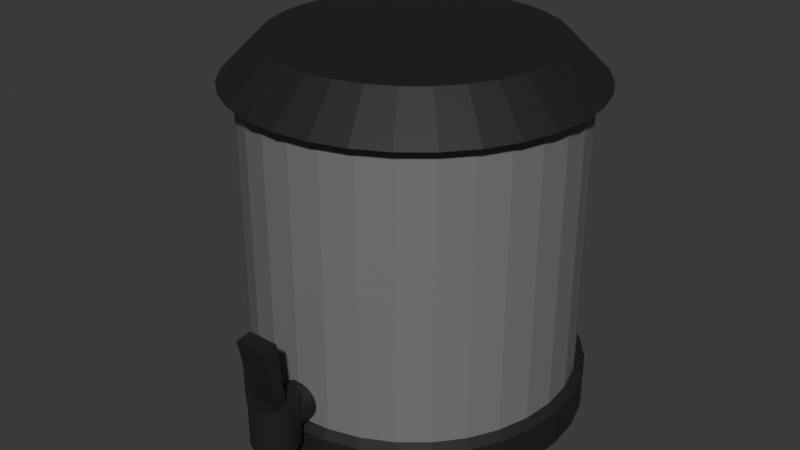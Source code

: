 # Source: TeaCanister.blend  (saved by Blender 4.4.32; exported with 4.5.12 LTS)
import bpy
from mathutils import Matrix  # noqa: F401  (used for matrix-valued properties, if any)

bpy.ops.wm.read_factory_settings(use_empty=True)
scene = bpy.context.scene
scene.name = 'Scene'

# ---- collections
col_collection_3 = bpy.data.collections.new('Collection 3'); scene.collection.children.link(col_collection_3)
col_collection_2 = bpy.data.collections.new('Collection 2'); scene.collection.children.link(col_collection_2)

# ---- materials (node trees are filled in below, after node groups)
mat_black_017 = bpy.data.materials.new('Black.017')
mat_black_014 = bpy.data.materials.new('Black.014')
mat_black_016 = bpy.data.materials.new('Black.016')
mat_black_015 = bpy.data.materials.new('Black.015')
mat_black_013 = bpy.data.materials.new('Black.013')
mat_black_012 = bpy.data.materials.new('Black.012')
mat_black_010 = bpy.data.materials.new('Black.010')
mat_material_001 = bpy.data.materials.new('Material.001')
mat_material = bpy.data.materials.new('Material')
mat_black_019 = bpy.data.materials.new('Black.019')
mat_black_020 = bpy.data.materials.new('Black.020')
mat_black_021 = bpy.data.materials.new('Black.021')
mat_material_003 = bpy.data.materials.new('Material.003')

# ---- material node trees
mat_material_001.use_nodes = True; mat_material_001.node_tree.nodes.clear()
_N = mat_material_001.node_tree.nodes; _L = mat_material_001.node_tree.links
n0 = _N.new('ShaderNodeBsdfPrincipled'); n0.name = 'Principled BSDF'; n0.location = (10, 300)
n0.inputs[2].default_value = 0.555
n1 = _N.new('ShaderNodeOutputMaterial'); n1.name = 'Material Output'; n1.location = (300, 300)
n2 = _N.new('ShaderNodeRGB'); n2.name = 'RGB'; n2.location = (-280, 275)
n2.outputs[0].default_value = (0.01521, 0.01521, 0.01521, 1.0)
_L.new(n0.outputs[0], n1.inputs[0])
_L.new(n2.outputs[0], n0.inputs[0])
n1.is_active_output = True
mat_material.use_nodes = True; mat_material.node_tree.nodes.clear()
_N = mat_material.node_tree.nodes; _L = mat_material.node_tree.links
n0 = _N.new('ShaderNodeBsdfPrincipled'); n0.name = 'Principled BSDF'; n0.location = (10, 300)
n1 = _N.new('ShaderNodeOutputMaterial'); n1.name = 'Material Output'; n1.location = (300, 300)
n2 = _N.new('ShaderNodeRGB'); n2.name = 'RGB'; n2.location = (-280, 275)
n2.outputs[0].default_value = (0.1822, 0.1822, 0.1822, 1.0)
_L.new(n0.outputs[0], n1.inputs[0])
_L.new(n2.outputs[0], n0.inputs[0])
n1.is_active_output = True
mat_material_003.use_nodes = True; mat_material_003.node_tree.nodes.clear()
_N = mat_material_003.node_tree.nodes; _L = mat_material_003.node_tree.links
n0 = _N.new('ShaderNodeBsdfPrincipled'); n0.name = 'Principled BSDF'; n0.location = (10, 300)
n0.inputs[2].default_value = 0.555
n1 = _N.new('ShaderNodeOutputMaterial'); n1.name = 'Material Output'; n1.location = (300, 300)
n2 = _N.new('ShaderNodeRGB'); n2.name = 'RGB'; n2.location = (-280, 275)
n2.outputs[0].default_value = (0.01521, 0.01521, 0.01521, 1.0)
_L.new(n0.outputs[0], n1.inputs[0])
_L.new(n2.outputs[0], n0.inputs[0])
n1.is_active_output = True

# ---- world
world_world = bpy.data.worlds.new('World'); scene.world = world_world
world_world.use_nodes = True; world_world.node_tree.nodes.clear()
_N = world_world.node_tree.nodes; _L = world_world.node_tree.links
n0 = _N.new('ShaderNodeOutputWorld'); n0.name = 'World Output'; n0.location = (300, 300)
n1 = _N.new('ShaderNodeBackground'); n1.name = 'Background'; n1.location = (10, 300)
n1.inputs[0].default_value = (0.05088, 0.05088, 0.05088, 1.0)
_L.new(n1.outputs[0], n0.inputs[0])
n0.is_active_output = True
world_world.color = (0.05088, 0.05088, 0.05088)
world_world.sun_shadow_jitter_overblur = 0.0

# ---- meshes
me_cylinder_014 = bpy.data.meshes.new('Cylinder.014')
me_cylinder_014.from_pydata([(0.0, 1.0, -1.0), (0.0, 1.0, 1.0), (0.1951, 0.9808, -1.0), (0.1951, 0.9808, 1.0), (0.3827, 0.9239, -1.0), (0.3827, 0.9239, 1.0), (0.5556, 0.8315, -1.0), (0.5556, 0.8315, 1.0), (0.7071, 0.7071, -1.0), (0.7071, 0.7071, 1.0), (0.8315, 0.5556, -1.0), (0.8315, 0.5556, 1.0), (0.9239, 0.3827, -1.0), (0.9239, 0.3827, 1.0), (0.9808, 0.1951, -1.0), (0.9808, 0.1951, 1.0), (1.0, 0.0, -1.0), (1.0, 0.0, 1.0), (0.9808, -0.1951, -1.0), (0.9808, -0.1951, 1.0), (0.9239, -0.3827, -1.0), (0.9239, -0.3827, 1.0), (0.8315, -0.5556, -1.0), (0.8315, -0.5556, 1.0), (0.7071, -0.7071, -1.0), (0.7071, -0.7071, 1.0), (0.5556, -0.8315, -1.0), (0.5556, -0.8315, 1.0), (0.3827, -0.9239, -1.0), (0.3827, -0.9239, 1.0), (0.1951, -0.9808, -1.0), (0.1951, -0.9808, 1.0), (0.0, -1.0, -1.0), (0.0, -1.0, 1.0), (-0.1951, -0.9808, -1.0), (-0.1951, -0.9808, 1.0), (-0.3827, -0.9239, -1.0), (-0.3827, -0.9239, 1.0), (-0.5556, -0.8315, -1.0), (-0.5556, -0.8315, 1.0), (-0.7071, -0.7071, -1.0), (-0.7071, -0.7071, 1.0), (-0.8315, -0.5556, -1.0), (-0.8315, -0.5556, 1.0), (-0.9239, -0.3827, -1.0), (-0.9239, -0.3827, 1.0), (-0.9808, -0.1951, -1.0), (-0.9808, -0.1951, 1.0), (-1.0, 0.0, -1.0), (-1.0, 0.0, 1.0), (-0.9808, 0.1951, -1.0), (-0.9808, 0.1951, 1.0), (-0.9239, 0.3827, -1.0), (-0.9239, 0.3827, 1.0), (-0.8315, 0.5556, -1.0), (-0.8315, 0.5556, 1.0), (-0.7071, 0.7071, -1.0), (-0.7071, 0.7071, 1.0), (-0.5556, 0.8315, -1.0), (-0.5556, 0.8315, 1.0), (-0.3827, 0.9239, -1.0), (-0.3827, 0.9239, 1.0), (-0.1951, 0.9808, -1.0), (-0.1951, 0.9808, 1.0), (-5.039e-07, 0.7358, -1.03), (0.1435, 0.7217, -1.03), (0.2816, 0.6798, -1.03), (0.4088, 0.6118, -1.03), (0.5203, 0.5203, -1.03), (0.6118, 0.4088, -1.03), (0.6798, 0.2816, -1.03), (0.7217, 0.1435, -1.03), (0.7358, -7.559e-07, -1.03), (0.7217, -0.1435, -1.03), (0.6798, -0.2816, -1.03), (0.6118, -0.4088, -1.03), (0.5203, -0.5203, -1.03), (0.4088, -0.6118, -1.03), (0.2816, -0.6798, -1.03), (0.1435, -0.7217, -1.03), (-5.039e-07, -0.7358, -1.03), (-0.1435, -0.7217, -1.03), (-0.2816, -0.6798, -1.03), (-0.4088, -0.6118, -1.03), (-0.5203, -0.5203, -1.03), (-0.6118, -0.4088, -1.03), (-0.6798, -0.2816, -1.03), (-0.7217, -0.1435, -1.03), (-0.7358, -7.559e-07, -1.03), (-0.7217, 0.1435, -1.03), (-0.6798, 0.2816, -1.03), (-0.6118, 0.4088, -1.03), (-0.5203, 0.5203, -1.03), (-0.4088, 0.6118, -1.03), (-0.2816, 0.6798, -1.03), (-0.1435, 0.7217, -1.03), (-5.071e-07, 0.7358, -1.955), (0.1435, 0.7217, -1.955), (0.2816, 0.6798, -1.955), (0.4088, 0.6118, -1.955), (0.5203, 0.5203, -1.955), (0.6118, 0.4088, -1.955), (0.6798, 0.2816, -1.955), (0.7217, 0.1435, -1.955), (0.7358, -7.559e-07, -1.955), (0.7217, -0.1435, -1.955), (0.6798, -0.2816, -1.955), (0.6118, -0.4088, -1.955), (0.5203, -0.5203, -1.955), (0.4088, -0.6118, -1.955), (0.2816, -0.6798, -1.955), (0.1435, -0.7217, -1.955), (-5.071e-07, -0.7358, -1.955), (-0.1435, -0.7217, -1.955), (-0.2816, -0.6798, -1.955), (-0.4088, -0.6118, -1.955), (-0.5203, -0.5203, -1.955), (-0.6118, -0.4088, -1.955), (-0.6798, -0.2816, -1.955), (-0.7217, -0.1435, -1.955), (-0.7358, -7.559e-07, -1.955), (-0.7217, 0.1435, -1.955), (-0.6798, 0.2816, -1.955), (-0.6118, 0.4088, -1.955), (-0.5203, 0.5203, -1.955), (-0.4088, 0.6118, -1.955), (-0.2816, 0.6798, -1.955), (-0.1435, 0.7217, -1.955)], [], [(0, 1, 3, 2), (2, 3, 5, 4), (4, 5, 7, 6), (6, 7, 9, 8), (8, 9, 11, 10), (10, 11, 13, 12), (12, 13, 15, 14), (14, 15, 17, 16), (16, 17, 19, 18), (18, 19, 21, 20), (20, 21, 23, 22), (22, 23, 25, 24), (24, 25, 27, 26), (26, 27, 29, 28), (28, 29, 31, 30), (30, 31, 33, 32), (32, 33, 35, 34), (34, 35, 37, 36), (36, 37, 39, 38), (38, 39, 41, 40), (40, 41, 43, 42), (42, 43, 45, 44), (44, 45, 47, 46), (46, 47, 49, 48), (48, 49, 51, 50), (50, 51, 53, 52), (52, 53, 55, 54), (54, 55, 57, 56), (56, 57, 59, 58), (58, 59, 61, 60), (3, 1, 63, 61, 59, 57, 55, 53, 51, 49, 47, 45, 43, 41, 39, 37, 35, 33, 31, 29, 27, 25, 23, 21, 19, 17, 15, 13, 11, 9, 7, 5), (60, 61, 63, 62), (62, 63, 1, 0), (48, 50, 89, 88), (71, 72, 104, 103), (4, 6, 67, 66), (22, 24, 76, 75), (40, 42, 85, 84), (58, 60, 94, 93), (14, 16, 72, 71), (32, 34, 81, 80), (50, 52, 90, 89), (6, 8, 68, 67), (24, 26, 77, 76), (42, 44, 86, 85), (60, 62, 95, 94), (16, 18, 73, 72), (34, 36, 82, 81), (52, 54, 91, 90), (8, 10, 69, 68), (26, 28, 78, 77), (44, 46, 87, 86), (0, 2, 65, 64), (62, 0, 64, 95), (18, 20, 74, 73), (36, 38, 83, 82), (54, 56, 92, 91), (10, 12, 70, 69), (28, 30, 79, 78), (46, 48, 88, 87), (2, 4, 66, 65), (20, 22, 75, 74), (38, 40, 84, 83), (56, 58, 93, 92), (12, 14, 71, 70), (30, 32, 80, 79), (96, 97, 98, 99, 100, 101, 102, 103, 104, 105, 106, 107, 108, 109, 110, 111, 112, 113, 114, 115, 116, 117, 118, 119, 120, 121, 122, 123, 124, 125, 126, 127), (85, 86, 118, 117), (72, 73, 105, 104), (86, 87, 119, 118), (73, 74, 106, 105), (87, 88, 120, 119), (74, 75, 107, 106), (88, 89, 121, 120), (75, 76, 108, 107), (89, 90, 122, 121), (76, 77, 109, 108), (90, 91, 123, 122), (77, 78, 110, 109), (64, 65, 97, 96), (91, 92, 124, 123), (78, 79, 111, 110), (65, 66, 98, 97), (92, 93, 125, 124), (79, 80, 112, 111), (66, 67, 99, 98), (93, 94, 126, 125), (80, 81, 113, 112), (67, 68, 100, 99), (94, 95, 127, 126), (81, 82, 114, 113), (68, 69, 101, 100), (95, 64, 96, 127), (82, 83, 115, 114), (69, 70, 102, 101), (83, 84, 116, 115), (70, 71, 103, 102), (84, 85, 117, 116)])
_uv = me_cylinder_014.uv_layers.new(name='UVMap')
_uv.uv.foreach_set('vector', [0.0001662, 0.0001662, 0.5, 0.0001662, 0.5, 0.03141, 0.0001662, 0.03141, 0.0001662, 0.03141, 0.5, 0.03141, 0.5, 0.06265, 0.0001662, 0.06265, 0.0001662, 0.06265, 0.5, 0.06265, 0.5, 0.09388, 0.0001662, 0.09389, 0.0001662, 0.09389, 0.5, 0.09388, 0.5, 0.1251, 0.0001662, 0.1251, 0.0001662, 0.1251, 0.5, 0.1251, 0.5, 0.1564, 0.0001662, 0.1564, 0.0001662, 0.1564, 0.5, 0.1564, 0.5, 0.1876, 0.0001662, 0.1876, 0.0001662, 0.1876, 0.5, 0.1876, 0.5, 0.2188, 0.0001662, 0.2188, 0.0001662, 0.2188, 0.5, 0.2188, 0.5, 0.2501, 0.0001662, 0.2501, 0.0001662, 0.2501, 0.5, 0.2501, 0.5, 0.2813, 0.0001662, 0.2813, 0.0001662, 0.2813, 0.5, 0.2813, 0.5, 0.3126, 0.0001662, 0.3126, 0.0001662, 0.3126, 0.5, 0.3126, 0.5, 0.3438, 0.0001662, 0.3438, 0.0001662, 0.3438, 0.5, 0.3438, 0.5, 0.375, 0.0001662, 0.375, 0.0001662, 0.375, 0.5, 0.375, 0.5, 0.4063, 0.0001662, 0.4063, 0.0001662, 0.4063, 0.5, 0.4063, 0.5, 0.4375, 0.0001662, 0.4375, 0.0001662, 0.4375, 0.5, 0.4375, 0.5, 0.4688, 0.0001662, 0.4688, 0.0001662, 0.4688, 0.5, 0.4688, 0.5, 0.5, 0.0001662, 0.5, 0.0001662, 0.5, 0.5, 0.5, 0.5, 0.5312, 0.0001662, 0.5312, 0.0001662, 0.5312, 0.5, 0.5312, 0.5, 0.5625, 0.0001662, 0.5625, 0.0001662, 0.5625, 0.5, 0.5625, 0.5, 0.5937, 0.0001662, 0.5937, 0.0001662, 0.5937, 0.5, 0.5937, 0.5, 0.625, 0.0001663, 0.625, 0.0001663, 0.625, 0.5, 0.625, 0.5, 0.6562, 0.0001663, 0.6562, 0.0001663, 0.6562, 0.5, 0.6562, 0.5, 0.6874, 0.0001663, 0.6874, 0.0001663, 0.6874, 0.5, 0.6874, 0.5, 0.7187, 0.0001663, 0.7187, 0.0001663, 0.7187, 0.5, 0.7187, 0.5, 0.7499, 0.0001663, 0.7499, 0.0001663, 0.7499, 0.5, 0.7499, 0.5, 0.7812, 0.0001663, 0.7812, 0.0001663, 0.7812, 0.5, 0.7812, 0.5, 0.8124, 0.0001663, 0.8124, 0.0001663, 0.8124, 0.5, 0.8124, 0.5, 0.8436, 0.0001663, 0.8436, 0.0001663, 0.8436, 0.5, 0.8436, 0.5, 0.8749, 0.0001663, 0.8749, 0.0001663, 0.8749, 0.5, 0.8749, 0.5, 0.9061, 0.0001663, 0.9061, 0.0001663, 0.9061, 0.5, 0.9061, 0.5, 0.9374, 0.0001663, 0.9374, 0.7626, 0.4777, 0.7156, 0.4777, 0.6695, 0.4685, 0.626, 0.4505, 0.5869, 0.4244, 0.5536, 0.3911, 0.5275, 0.352, 0.5095, 0.3086, 0.5003, 0.2624, 0.5003, 0.2154, 0.5095, 0.1693, 0.5275, 0.1258, 0.5536, 0.08673, 0.5869, 0.05347, 0.626, 0.02734, 0.6695, 0.009342, 0.7156, 0.0001662, 0.7626, 0.0001662, 0.8087, 0.009342, 0.8522, 0.02734, 0.8913, 0.05347, 0.9246, 0.08673, 0.9507, 0.1258, 0.9687, 0.1693, 0.9779, 0.2154, 0.9779, 0.2624, 0.9687, 0.3086, 0.9507, 0.352, 0.9246, 0.3911, 0.8913, 0.4244, 0.8522, 0.4505, 0.8087, 0.4685, 0.0001663, 0.9374, 0.5, 0.9374, 0.5, 0.9686, 0.0001663, 0.9686, 0.0001663, 0.9686, 0.5, 0.9686, 0.5, 0.9998, 0.0001663, 0.9998, 0.0001663, 0.7499, 0.0001663, 0.7812, 0.0001663, 0.7812, 0.0001663, 0.7499, 0.0001662, 0.2188, 0.0001662, 0.2501, 0.0001662, 0.2501, 0.0001662, 0.2188, 0.0001662, 0.06265, 0.0001662, 0.09389, 0.0001662, 0.09389, 0.0001662, 0.06265, 0.0001662, 0.3438, 0.0001662, 0.375, 0.0001662, 0.375, 0.0001662, 0.3438, 0.0001663, 0.625, 0.0001663, 0.6562, 0.0001663, 0.6562, 0.0001663, 0.625, 0.0001663, 0.9061, 0.0001663, 0.9374, 0.0001663, 0.9374, 0.0001663, 0.9061, 0.0001662, 0.2188, 0.0001662, 0.2501, 0.0001662, 0.2501, 0.0001662, 0.2188, 0.0001662, 0.5, 0.0001662, 0.5312, 0.0001662, 0.5312, 0.0001662, 0.5, 0.0001663, 0.7812, 0.0001663, 0.8124, 0.0001663, 0.8124, 0.0001663, 0.7812, 0.0001662, 0.09389, 0.0001662, 0.1251, 0.0001662, 0.1251, 0.0001662, 0.09389, 0.0001662, 0.375, 0.0001662, 0.4063, 0.0001662, 0.4063, 0.0001662, 0.375, 0.0001663, 0.6562, 0.0001663, 0.6874, 0.0001663, 0.6874, 0.0001663, 0.6562, 0.0001663, 0.9374, 0.0001663, 0.9686, 0.0001663, 0.9686, 0.0001663, 0.9374, 0.0001662, 0.2501, 0.0001662, 0.2813, 0.0001662, 0.2813, 0.0001662, 0.2501, 0.0001662, 0.5312, 0.0001662, 0.5625, 0.0001662, 0.5625, 0.0001662, 0.5312, 0.0001663, 0.8124, 0.0001663, 0.8436, 0.0001663, 0.8436, 0.0001663, 0.8124, 0.0001662, 0.1251, 0.0001662, 0.1564, 0.0001662, 0.1564, 0.0001662, 0.1251, 0.0001662, 0.4063, 0.0001662, 0.4375, 0.0001662, 0.4375, 0.0001662, 0.4063, 0.0001663, 0.6874, 0.0001663, 0.7187, 0.0001663, 0.7187, 0.0001663, 0.6874, 0.0001662, 0.0001662, 0.0001662, 0.03141, 0.0001662, 0.03141, 0.0001662, 0.0001662, 0.0001663, 0.9686, 0.0001663, 0.9998, 0.0001663, 0.9998, 0.0001663, 0.9686, 0.0001662, 0.2813, 0.0001662, 0.3126, 0.0001662, 0.3126, 0.0001662, 0.2813, 0.0001662, 0.5625, 0.0001662, 0.5937, 0.0001662, 0.5937, 0.0001662, 0.5625, 0.0001663, 0.8436, 0.0001663, 0.8749, 0.0001663, 0.8749, 0.0001663, 0.8436, 0.0001662, 0.1564, 0.0001662, 0.1876, 0.0001662, 0.1876, 0.0001662, 0.1564, 0.0001662, 0.4375, 0.0001662, 0.4688, 0.0001662, 0.4688, 0.0001662, 0.4375, 0.0001663, 0.7187, 0.0001663, 0.7499, 0.0001663, 0.7499, 0.0001663, 0.7187, 0.0001662, 0.03141, 0.0001662, 0.06265, 0.0001662, 0.06265, 0.0001662, 0.03141, 0.0001662, 0.3126, 0.0001662, 0.3438, 0.0001662, 0.3438, 0.0001662, 0.3126, 0.0001662, 0.5937, 0.0001663, 0.625, 0.0001663, 0.625, 0.0001662, 0.5937, 0.0001663, 0.8749, 0.0001663, 0.9061, 0.0001663, 0.9061, 0.0001663, 0.8749, 0.0001662, 0.1876, 0.0001662, 0.2188, 0.0001662, 0.2188, 0.0001662, 0.1876, 0.0001662, 0.4688, 0.0001662, 0.5, 0.0001662, 0.5, 0.0001662, 0.4688, 0.626, 0.9284, 0.6695, 0.9464, 0.7156, 0.9556, 0.7626, 0.9556, 0.8087, 0.9464, 0.8522, 0.9284, 0.8913, 0.9023, 0.9246, 0.869, 0.9507, 0.8299, 0.9687, 0.7864, 0.9779, 0.7403, 0.9779, 0.6933, 0.9687, 0.6471, 0.9507, 0.6037, 0.9246, 0.5646, 0.8913, 0.5313, 0.8522, 0.5052, 0.8087, 0.4872, 0.7626, 0.478, 0.7156, 0.478, 0.6695, 0.4872, 0.626, 0.5052, 0.5869, 0.5313, 0.5536, 0.5646, 0.5275, 0.6037, 0.5095, 0.6471, 0.5003, 0.6933, 0.5003, 0.7403, 0.5095, 0.7864, 0.5275, 0.8299, 0.5536, 0.869, 0.5869, 0.9023, 0.0001663, 0.6562, 0.0001663, 0.6874, 0.0001663, 0.6874, 0.0001663, 0.6562, 0.0001662, 0.2501, 0.0001662, 0.2813, 0.0001662, 0.2813, 0.0001662, 0.2501, 0.0001663, 0.6874, 0.0001663, 0.7187, 0.0001663, 0.7187, 0.0001663, 0.6874, 0.0001662, 0.2813, 0.0001662, 0.3126, 0.0001662, 0.3126, 0.0001662, 0.2813, 0.0001663, 0.7187, 0.0001663, 0.7499, 0.0001663, 0.7499, 0.0001663, 0.7187, 0.0001662, 0.3126, 0.0001662, 0.3438, 0.0001662, 0.3438, 0.0001662, 0.3126, 0.0001663, 0.7499, 0.0001663, 0.7812, 0.0001663, 0.7812, 0.0001663, 0.7499, 0.0001662, 0.3438, 0.0001662, 0.375, 0.0001662, 0.375, 0.0001662, 0.3438, 0.0001663, 0.7812, 0.0001663, 0.8124, 0.0001663, 0.8124, 0.0001663, 0.7812, 0.0001662, 0.375, 0.0001662, 0.4063, 0.0001662, 0.4063, 0.0001662, 0.375, 0.0001663, 0.8124, 0.0001663, 0.8436, 0.0001663, 0.8436, 0.0001663, 0.8124, 0.0001662, 0.4063, 0.0001662, 0.4375, 0.0001662, 0.4375, 0.0001662, 0.4063, 0.0001662, 0.0001662, 0.0001662, 0.03141, 0.0001662, 0.03141, 0.0001662, 0.0001662, 0.0001663, 0.8436, 0.0001663, 0.8749, 0.0001663, 0.8749, 0.0001663, 0.8436, 0.0001662, 0.4375, 0.0001662, 0.4688, 0.0001662, 0.4688, 0.0001662, 0.4375, 0.0001662, 0.03141, 0.0001662, 0.06265, 0.0001662, 0.06265, 0.0001662, 0.03141, 0.0001663, 0.8749, 0.0001663, 0.9061, 0.0001663, 0.9061, 0.0001663, 0.8749, 0.0001662, 0.4688, 0.0001662, 0.5, 0.0001662, 0.5, 0.0001662, 0.4688, 0.0001662, 0.06265, 0.0001662, 0.09389, 0.0001662, 0.09389, 0.0001662, 0.06265, 0.0001663, 0.9061, 0.0001663, 0.9374, 0.0001663, 0.9374, 0.0001663, 0.9061, 0.0001662, 0.5, 0.0001662, 0.5312, 0.0001662, 0.5312, 0.0001662, 0.5, 0.0001662, 0.09389, 0.0001662, 0.1251, 0.0001662, 0.1251, 0.0001662, 0.09389, 0.0001663, 0.9374, 0.0001663, 0.9686, 0.0001663, 0.9686, 0.0001663, 0.9374, 0.0001662, 0.5312, 0.0001662, 0.5625, 0.0001662, 0.5625, 0.0001662, 0.5312, 0.0001662, 0.1251, 0.0001662, 0.1564, 0.0001662, 0.1564, 0.0001662, 0.1251, 0.0001663, 0.9686, 0.0001663, 0.9998, 0.0001663, 0.9998, 0.0001663, 0.9686, 0.0001662, 0.5625, 0.0001662, 0.5937, 0.0001662, 0.5937, 0.0001662, 0.5625, 0.0001662, 0.1564, 0.0001662, 0.1876, 0.0001662, 0.1876, 0.0001662, 0.1564, 0.0001662, 0.5937, 0.0001663, 0.625, 0.0001663, 0.625, 0.0001662, 0.5937, 0.0001662, 0.1876, 0.0001662, 0.2188, 0.0001662, 0.2188, 0.0001662, 0.1876, 0.0001663, 0.625, 0.0001663, 0.6562, 0.0001663, 0.6562, 0.0001663, 0.625])
me_cylinder_014.materials.append(mat_material_001)
me_cylinder_014.update()
me_cylinder_013 = bpy.data.meshes.new('Cylinder.013')
me_cylinder_013.from_pydata([(0.0, 1.0, -0.7588), (0.0, 1.0, 0.9598), (0.1951, 0.9808, -0.7588), (0.1951, 0.9808, 0.9598), (0.3827, 0.9239, -0.7588), (0.3827, 0.9239, 0.9598), (0.5556, 0.8315, -0.7588), (0.5556, 0.8315, 0.9598), (0.7071, 0.7071, -0.7588), (0.7071, 0.7071, 0.9598), (0.8315, 0.5556, -0.7588), (0.8315, 0.5556, 0.9598), (0.9239, 0.3827, -0.7588), (0.9239, 0.3827, 0.9598), (0.9808, 0.1951, -0.7588), (0.9808, 0.1951, 0.9598), (1.0, 0.0, -0.7588), (1.0, 0.0, 0.9598), (0.9808, -0.1951, -0.7588), (0.9808, -0.1951, 0.9598), (0.9239, -0.3827, -0.7588), (0.9239, -0.3827, 0.9598), (0.8315, -0.5556, -0.7588), (0.8315, -0.5556, 0.9598), (0.7071, -0.7071, -0.7588), (0.7071, -0.7071, 0.9598), (0.5556, -0.8315, -0.7588), (0.5556, -0.8315, 0.9598), (0.3827, -0.9239, -0.7588), (0.3827, -0.9239, 0.9598), (0.1951, -0.9808, -0.7588), (0.1951, -0.9808, 0.9598), (0.0, -1.0, -0.7588), (0.0, -1.0, 0.9598), (-0.1951, -0.9808, -0.7588), (-0.1951, -0.9808, 0.9598), (-0.3827, -0.9239, -0.7588), (-0.3827, -0.9239, 0.9598), (-0.5556, -0.8315, -0.7588), (-0.5556, -0.8315, 0.9598), (-0.7071, -0.7071, -0.7588), (-0.7071, -0.7071, 0.9598), (-0.8315, -0.5556, -0.7588), (-0.8315, -0.5556, 0.9598), (-0.9239, -0.3827, -0.7588), (-0.9239, -0.3827, 0.9598), (-0.9808, -0.1951, -0.7588), (-0.9808, -0.1951, 0.9598), (-1.0, 0.0, -0.7588), (-1.0, 0.0, 0.9598), (-0.9808, 0.1951, -0.7588), (-0.9808, 0.1951, 0.9598), (-0.9239, 0.3827, -0.7588), (-0.9239, 0.3827, 0.9598), (-0.8315, 0.5556, -0.7588), (-0.8315, 0.5556, 0.9598), (-0.7071, 0.7071, -0.7588), (-0.7071, 0.7071, 0.9598), (-0.5556, 0.8315, -0.7588), (-0.5556, 0.8315, 0.9598), (-0.3827, 0.9239, -0.7588), (-0.3827, 0.9239, 0.9598), (-0.1951, 0.9808, -0.7588), (-0.1951, 0.9808, 0.9598), (-8.111e-09, 1.057, -0.793), (0.2063, 1.037, -0.793), (0.4047, 0.977, -0.793), (0.5875, 0.8793, -0.793), (0.7478, 0.7478, -0.793), (0.8793, 0.5875, -0.793), (0.977, 0.4047, -0.793), (1.037, 0.2063, -0.793), (1.057, 1.371e-08, -0.793), (1.037, -0.2063, -0.793), (0.977, -0.4047, -0.793), (0.8793, -0.5875, -0.793), (0.7478, -0.7478, -0.793), (0.5875, -0.8793, -0.793), (0.4047, -0.977, -0.793), (0.2063, -1.037, -0.793), (-8.111e-09, -1.057, -0.793), (-0.2063, -1.037, -0.793), (-0.4047, -0.977, -0.793), (-0.5875, -0.8793, -0.793), (-0.7478, -0.7478, -0.793), (-0.8793, -0.5875, -0.793), (-0.977, -0.4047, -0.793), (-1.037, -0.2063, -0.793), (-1.057, 1.371e-08, -0.793), (-1.037, 0.2063, -0.793), (-0.977, 0.4047, -0.793), (-0.8793, 0.5875, -0.793), (-0.7478, 0.7478, -0.793), (-0.5875, 0.8793, -0.793), (-0.4047, 0.977, -0.793), (-0.2063, 1.037, -0.793), (-1.022e-08, 1.057, -1.014), (0.2063, 1.037, -1.014), (0.4047, 0.977, -1.014), (0.5875, 0.8793, -1.014), (0.7478, 0.7478, -1.014), (0.8793, 0.5875, -1.014), (0.977, 0.4047, -1.014), (1.037, 0.2063, -1.014), (1.057, 1.371e-08, -1.014), (1.037, -0.2063, -1.014), (0.977, -0.4047, -1.014), (0.8793, -0.5875, -1.014), (0.7478, -0.7478, -1.014), (0.5875, -0.8793, -1.014), (0.4047, -0.977, -1.014), (0.2063, -1.037, -1.014), (-1.022e-08, -1.057, -1.014), (-0.2063, -1.037, -1.014), (-0.4047, -0.977, -1.014), (-0.5875, -0.8793, -1.014), (-0.7478, -0.7478, -1.014), (-0.8793, -0.5875, -1.014), (-0.977, -0.4047, -1.014), (-1.037, -0.2063, -1.014), (-1.057, 1.371e-08, -1.014), (-1.037, 0.2063, -1.014), (-0.977, 0.4047, -1.014), (-0.8793, 0.5875, -1.014), (-0.7478, 0.7478, -1.014), (-0.5875, 0.8793, -1.014), (-0.4047, 0.977, -1.014), (-0.2063, 1.037, -1.014), (0.166, 0.8346, 1.226), (0.2125, 1.068, 0.9885), (-1.065e-08, 1.089, 0.9885), (-1.064e-08, 0.8509, 1.226), (0.3256, 0.7861, 1.226), (0.4169, 1.006, 0.9885), (0.4727, 0.7075, 1.226), (0.6052, 0.9057, 0.9885), (0.6017, 0.6017, 1.226), (0.7702, 0.7702, 0.9885), (0.7075, 0.4727, 1.226), (0.9057, 0.6052, 0.9885), (0.7861, 0.3256, 1.226), (1.006, 0.4169, 0.9885), (0.8346, 0.166, 1.226), (1.068, 0.2125, 0.9885), (0.8509, 4.258e-08, 1.226), (1.089, 4.258e-08, 0.9885), (0.8346, -0.166, 1.226), (1.068, -0.2125, 0.9885), (0.7861, -0.3256, 1.226), (1.006, -0.4169, 0.9885), (0.7075, -0.4727, 1.226), (0.9057, -0.6052, 0.9885), (0.6017, -0.6017, 1.226), (0.7702, -0.7702, 0.9885), (0.4727, -0.7075, 1.226), (0.6052, -0.9057, 0.9885), (0.3256, -0.7861, 1.226), (0.4169, -1.006, 0.9885), (0.166, -0.8346, 1.226), (0.2125, -1.068, 0.9885), (-1.064e-08, -0.8509, 1.226), (-1.065e-08, -1.089, 0.9885), (-0.166, -0.8346, 1.226), (-0.2125, -1.068, 0.9885), (-0.3256, -0.7861, 1.226), (-0.4169, -1.006, 0.9885), (-0.4727, -0.7075, 1.226), (-0.6052, -0.9057, 0.9885), (-0.6017, -0.6017, 1.226), (-0.7702, -0.7702, 0.9885), (-0.7075, -0.4727, 1.226), (-0.9057, -0.6052, 0.9885), (-0.7861, -0.3256, 1.226), (-1.006, -0.4169, 0.9885), (-0.8346, -0.166, 1.226), (-1.068, -0.2125, 0.9885), (-0.8509, 4.258e-08, 1.226), (-1.089, 4.258e-08, 0.9885), (-0.8346, 0.166, 1.226), (-1.068, 0.2125, 0.9885), (-0.7861, 0.3256, 1.226), (-1.006, 0.4169, 0.9885), (-0.7075, 0.4727, 1.226), (-0.9057, 0.6052, 0.9885), (-0.6017, 0.6017, 1.226), (-0.7702, 0.7702, 0.9885), (-0.4727, 0.7075, 1.226), (-0.6052, 0.9057, 0.9885), (-0.3256, 0.7861, 1.226), (-0.4169, 1.006, 0.9885), (-0.166, 0.8346, 1.226), (-0.2125, 1.068, 0.9885)], [], [(0, 1, 3, 2), (2, 3, 5, 4), (4, 5, 7, 6), (6, 7, 9, 8), (8, 9, 11, 10), (10, 11, 13, 12), (12, 13, 15, 14), (14, 15, 17, 16), (16, 17, 19, 18), (18, 19, 21, 20), (20, 21, 23, 22), (22, 23, 25, 24), (24, 25, 27, 26), (26, 27, 29, 28), (28, 29, 31, 30), (30, 31, 33, 32), (32, 33, 35, 34), (34, 35, 37, 36), (36, 37, 39, 38), (38, 39, 41, 40), (40, 41, 43, 42), (42, 43, 45, 44), (44, 45, 47, 46), (46, 47, 49, 48), (48, 49, 51, 50), (50, 51, 53, 52), (52, 53, 55, 54), (54, 55, 57, 56), (56, 57, 59, 58), (58, 59, 61, 60), (37, 35, 163, 165), (60, 61, 63, 62), (62, 63, 1, 0), (6, 8, 68, 67), (5, 3, 129, 133), (55, 53, 181, 183), (11, 9, 137, 139), (29, 27, 155, 157), (47, 45, 173, 175), (21, 19, 147, 149), (39, 37, 165, 167), (57, 55, 183, 185), (13, 11, 139, 141), (31, 29, 157, 159), (49, 47, 175, 177), (128, 131, 190, 188, 186, 184, 182, 180, 178, 176, 174, 172, 170, 168, 166, 164, 162, 160, 158, 156, 154, 152, 150, 148, 146, 144, 142, 140, 138, 136, 134, 132), (7, 5, 133, 135), (23, 21, 149, 151), (41, 39, 167, 169), (59, 57, 185, 187), (15, 13, 141, 143), (33, 31, 159, 161), (51, 49, 177, 179), (1, 63, 191, 130), (25, 23, 151, 153), (43, 41, 169, 171), (61, 59, 187, 189), (17, 15, 143, 145), (35, 33, 161, 163), (53, 51, 179, 181), (9, 7, 135, 137), (27, 25, 153, 155), (45, 43, 171, 173), (63, 61, 189, 191), (19, 17, 145, 147), (88, 89, 121, 120), (24, 26, 77, 76), (42, 44, 86, 85), (60, 62, 95, 94), (16, 18, 73, 72), (34, 36, 82, 81), (52, 54, 91, 90), (8, 10, 69, 68), (26, 28, 78, 77), (44, 46, 87, 86), (0, 2, 65, 64), (62, 0, 64, 95), (18, 20, 74, 73), (36, 38, 83, 82), (54, 56, 92, 91), (10, 12, 70, 69), (28, 30, 79, 78), (46, 48, 88, 87), (2, 4, 66, 65), (20, 22, 75, 74), (38, 40, 84, 83), (56, 58, 93, 92), (12, 14, 71, 70), (30, 32, 80, 79), (48, 50, 89, 88), (4, 6, 67, 66), (22, 24, 76, 75), (40, 42, 85, 84), (58, 60, 94, 93), (14, 16, 72, 71), (32, 34, 81, 80), (50, 52, 90, 89), (96, 97, 98, 99, 100, 101, 102, 103, 104, 105, 106, 107, 108, 109, 110, 111, 112, 113, 114, 115, 116, 117, 118, 119, 120, 121, 122, 123, 124, 125, 126, 127), (75, 76, 108, 107), (89, 90, 122, 121), (76, 77, 109, 108), (90, 91, 123, 122), (77, 78, 110, 109), (64, 65, 97, 96), (91, 92, 124, 123), (78, 79, 111, 110), (65, 66, 98, 97), (92, 93, 125, 124), (79, 80, 112, 111), (66, 67, 99, 98), (93, 94, 126, 125), (80, 81, 113, 112), (67, 68, 100, 99), (94, 95, 127, 126), (81, 82, 114, 113), (68, 69, 101, 100), (95, 64, 96, 127), (82, 83, 115, 114), (69, 70, 102, 101), (83, 84, 116, 115), (70, 71, 103, 102), (84, 85, 117, 116), (71, 72, 104, 103), (85, 86, 118, 117), (72, 73, 105, 104), (86, 87, 119, 118), (73, 74, 106, 105), (87, 88, 120, 119), (74, 75, 107, 106), (129, 130, 131, 128), (133, 129, 128, 132), (135, 133, 132, 134), (137, 135, 134, 136), (139, 137, 136, 138), (141, 139, 138, 140), (143, 141, 140, 142), (145, 143, 142, 144), (147, 145, 144, 146), (149, 147, 146, 148), (151, 149, 148, 150), (153, 151, 150, 152), (155, 153, 152, 154), (157, 155, 154, 156), (159, 157, 156, 158), (161, 159, 158, 160), (163, 161, 160, 162), (165, 163, 162, 164), (167, 165, 164, 166), (169, 167, 166, 168), (171, 169, 168, 170), (173, 171, 170, 172), (175, 173, 172, 174), (177, 175, 174, 176), (179, 177, 176, 178), (181, 179, 178, 180), (183, 181, 180, 182), (185, 183, 182, 184), (187, 185, 184, 186), (189, 187, 186, 188), (191, 189, 188, 190), (130, 191, 190, 131), (3, 1, 130, 129)])
me_cylinder_013.polygons.foreach_set('material_index', [1, 1, 1, 1, 1, 1, 1, 1, 1, 1, 1, 1, 1, 1, 1, 1, 1, 1, 1, 1, 1, 1, 1, 1, 1, 1, 1, 1, 1, 1, 0, 1, 1, 0, 0, 0, 0, 0, 0, 0, 0, 0, 0, 0, 0, 0, 0, 0, 0, 0, 0, 0, 0, 0, 0, 0, 0, 0, 0, 0, 0, 0, 0, 0, 0, 0, 0, 0, 0, 0, 0, 0, 0, 0, 0, 0, 0, 0, 0, 0, 0, 0, 0, 0, 0, 0, 0, 0, 0, 0, 0, 0, 0, 0, 0, 0, 0, 0, 0, 0, 0, 0, 0, 0, 0, 0, 0, 0, 0, 0, 0, 0, 0, 0, 0, 0, 0, 0, 0, 0, 0, 0, 0, 0, 0, 0, 0, 0, 0, 0, 0, 0, 0, 0, 0, 0, 0, 0, 0, 0, 0, 0, 0, 0, 0, 0, 0, 0, 0, 0, 0, 0, 0, 0, 0, 0, 0, 0, 0, 0, 0, 0])
_uv = me_cylinder_013.uv_layers.new(name='UVMap')
_uv.uv.foreach_set('vector', [0.0131, 0.2398, 0.3118, 0.3314, 0.3109, 0.3368, 0.0001322, 0.3051, 0.0001322, 0.3051, 0.3109, 0.3368, 0.3112, 0.3423, 0.0001344, 0.3717, 0.0001344, 0.3717, 0.3112, 0.3423, 0.3124, 0.3476, 0.0131, 0.437, 0.0131, 0.437, 0.3124, 0.3476, 0.3147, 0.3525, 0.03854, 0.4985, 0.03854, 0.4985, 0.3147, 0.3525, 0.3179, 0.3569, 0.07547, 0.5539, 0.07547, 0.5539, 0.3179, 0.3569, 0.3218, 0.3606, 0.1225, 0.601, 0.1225, 0.601, 0.3218, 0.3606, 0.3263, 0.3635, 0.1778, 0.6381, 0.1778, 0.6381, 0.3263, 0.3635, 0.3313, 0.3653, 0.2393, 0.6637, 0.2393, 0.6637, 0.3313, 0.3653, 0.3366, 0.3662, 0.3047, 0.6767, 0.3047, 0.6767, 0.3366, 0.3662, 0.3418, 0.366, 0.3713, 0.6767, 0.3713, 0.6767, 0.3418, 0.366, 0.347, 0.3647, 0.4367, 0.6637, 0.4367, 0.6637, 0.347, 0.3647, 0.3517, 0.3624, 0.4982, 0.6381, 0.4982, 0.6381, 0.3517, 0.3624, 0.356, 0.3592, 0.5536, 0.601, 0.5536, 0.601, 0.356, 0.3592, 0.3596, 0.3553, 0.6006, 0.5539, 0.6499, 0.5673, 0.07888, 0.5105, 0.08536, 0.4453, 0.6564, 0.5021, 0.6564, 0.5021, 0.08536, 0.4453, 0.09184, 0.3802, 0.6629, 0.437, 0.6629, 0.437, 0.09184, 0.3802, 0.09832, 0.315, 0.6758, 0.3717, 0.6758, 0.3717, 0.09832, 0.315, 0.1046, 0.2499, 0.6758, 0.3052, 0.6758, 0.3052, 0.3647, 0.3346, 0.3635, 0.3293, 0.6629, 0.24, 0.6629, 0.24, 0.3635, 0.3293, 0.3613, 0.3243, 0.6375, 0.1786, 0.6375, 0.1786, 0.3613, 0.3243, 0.3582, 0.3199, 0.6007, 0.1232, 0.6007, 0.1232, 0.3582, 0.3199, 0.3543, 0.3162, 0.5537, 0.07599, 0.5537, 0.07599, 0.3543, 0.3162, 0.3498, 0.3134, 0.4984, 0.03887, 0.4984, 0.03887, 0.3498, 0.3134, 0.3449, 0.3115, 0.4369, 0.01326, 0.4369, 0.01326, 0.3449, 0.3115, 0.3396, 0.3107, 0.3716, 0.0001763, 0.3716, 0.0001763, 0.3396, 0.3107, 0.3344, 0.3109, 0.3049, 0.0001322, 0.3049, 0.0001322, 0.3344, 0.3109, 0.3292, 0.3122, 0.2395, 0.01313, 0.2395, 0.01313, 0.3292, 0.3122, 0.3244, 0.3145, 0.178, 0.03865, 0.178, 0.03865, 0.3244, 0.3145, 0.32, 0.3177, 0.1226, 0.0757, 0.1226, 0.0757, 0.32, 0.3177, 0.3164, 0.3217, 0.07553, 0.1228, 0.6763, 0.3808, 0.6763, 0.3596, 0.6763, 0.3596, 0.6763, 0.3808, 0.07553, 0.1228, 0.3164, 0.3217, 0.3136, 0.3263, 0.03856, 0.1782, 0.03856, 0.1782, 0.3136, 0.3263, 0.3118, 0.3314, 0.0131, 0.2398, 0.6761, 0.06357, 0.6761, 0.08472, 0.6761, 0.08472, 0.6761, 0.06357, 0.6763, 0.04243, 0.6763, 0.02128, 0.6763, 0.02128, 0.6763, 0.04243, 0.6766, 0.3871, 0.6766, 0.366, 0.6766, 0.366, 0.6766, 0.3871, 0.6763, 0.1059, 0.6763, 0.08472, 0.6763, 0.08472, 0.6763, 0.1059, 0.6763, 0.2962, 0.6763, 0.275, 0.6763, 0.275, 0.6763, 0.2962, 0.6763, 0.4865, 0.6763, 0.4654, 0.6763, 0.4654, 0.6763, 0.4865, 0.6763, 0.2116, 0.6763, 0.1905, 0.6763, 0.1905, 0.6763, 0.2116, 0.6763, 0.4019, 0.6763, 0.3808, 0.6763, 0.3808, 0.6763, 0.4019, 0.6766, 0.4082, 0.6766, 0.3871, 0.6766, 0.3871, 0.6766, 0.4082, 0.6763, 0.127, 0.6763, 0.1059, 0.6763, 0.1059, 0.6763, 0.127, 0.6763, 0.3173, 0.6763, 0.2962, 0.6763, 0.2962, 0.6763, 0.3173, 0.6763, 0.5077, 0.6763, 0.4865, 0.6763, 0.4865, 0.6763, 0.5077, 0.1813, 0.8883, 0.1117, 0.8187, 0.05699, 0.7368, 0.01931, 0.6458, 9.993e-05, 0.5492, 9.995e-05, 0.4508, 0.01931, 0.3542, 0.05699, 0.2632, 0.1117, 0.1813, 0.1813, 0.1117, 0.2632, 0.05699, 0.3542, 0.01931, 0.4508, 9.998e-05, 0.5492, 9.998e-05, 0.6458, 0.01931, 0.7368, 0.05699, 0.8187, 0.1117, 0.8883, 0.1813, 0.943, 0.2632, 0.9807, 0.3542, 0.9999, 0.4508, 0.9999, 0.5492, 0.9807, 0.6458, 0.943, 0.7368, 0.8883, 0.8187, 0.8187, 0.8883, 0.7368, 0.943, 0.6458, 0.9807, 0.5492, 0.9999, 0.4508, 0.9999, 0.3542, 0.9807, 0.2632, 0.943, 0.6763, 0.06357, 0.6763, 0.04243, 0.6763, 0.04243, 0.6763, 0.06357, 0.6763, 0.2328, 0.6763, 0.2116, 0.6763, 0.2116, 0.6763, 0.2328, 0.6763, 0.4231, 0.6763, 0.4019, 0.6763, 0.4019, 0.6763, 0.4231, 0.6766, 0.4294, 0.6766, 0.4082, 0.6766, 0.4082, 0.6766, 0.4294, 0.6763, 0.1482, 0.6763, 0.127, 0.6763, 0.127, 0.6763, 0.1482, 0.6763, 0.3385, 0.6763, 0.3173, 0.6763, 0.3173, 0.6763, 0.3385, 0.6766, 0.3448, 0.6766, 0.3237, 0.6766, 0.3237, 0.6766, 0.3448, 0.6766, 0.4928, 0.6766, 0.4717, 0.6766, 0.4717, 0.6766, 0.4928, 0.6763, 0.2539, 0.6763, 0.2328, 0.6763, 0.2328, 0.6763, 0.2539, 0.6763, 0.4442, 0.6763, 0.4231, 0.6763, 0.4231, 0.6763, 0.4442, 0.6766, 0.4505, 0.6766, 0.4294, 0.6766, 0.4294, 0.6766, 0.4505, 0.6763, 0.1693, 0.6763, 0.1482, 0.6763, 0.1482, 0.6763, 0.1693, 0.6763, 0.3596, 0.6763, 0.3385, 0.6763, 0.3385, 0.6763, 0.3596, 0.6766, 0.366, 0.6766, 0.3448, 0.6766, 0.3448, 0.6766, 0.366, 0.6763, 0.08472, 0.6763, 0.06357, 0.6763, 0.06357, 0.6763, 0.08472, 0.6763, 0.275, 0.6763, 0.2539, 0.6763, 0.2539, 0.6763, 0.275, 0.6763, 0.4654, 0.6763, 0.4442, 0.6763, 0.4442, 0.6763, 0.4654, 0.6766, 0.4717, 0.6766, 0.4505, 0.6766, 0.4505, 0.6766, 0.4717, 0.6763, 0.1905, 0.6763, 0.1693, 0.6763, 0.1693, 0.6763, 0.1905, 0.6761, 0.5077, 0.6761, 0.5288, 0.6761, 0.5288, 0.6761, 0.5077, 0.6761, 0.2539, 0.6761, 0.275, 0.6761, 0.275, 0.6761, 0.2539, 0.6761, 0.4442, 0.6761, 0.4654, 0.6761, 0.4654, 0.6761, 0.4442, 0.6761, 0.6346, 0.6761, 0.6557, 0.6761, 0.6557, 0.6761, 0.6346, 0.6761, 0.1693, 0.6761, 0.1905, 0.6761, 0.1905, 0.6761, 0.1693, 0.6761, 0.3596, 0.6761, 0.3808, 0.6761, 0.3808, 0.6761, 0.3596, 0.6761, 0.55, 0.6761, 0.5711, 0.6761, 0.5711, 0.6761, 0.55, 0.6761, 0.08472, 0.6761, 0.1059, 0.6761, 0.1059, 0.6761, 0.08472, 0.6761, 0.275, 0.6761, 0.2962, 0.6761, 0.2962, 0.6761, 0.275, 0.6761, 0.4654, 0.6761, 0.4865, 0.6761, 0.4865, 0.6761, 0.4654, 0.6761, 0.0001323, 0.6761, 0.02128, 0.6761, 0.02128, 0.6761, 0.0001323, 0.6761, 0.6557, 0.6761, 0.6769, 0.6761, 0.6769, 0.6761, 0.6557, 0.6761, 0.1905, 0.6761, 0.2116, 0.6761, 0.2116, 0.6761, 0.1905, 0.6761, 0.3808, 0.6761, 0.4019, 0.6761, 0.4019, 0.6761, 0.3808, 0.6761, 0.5711, 0.6761, 0.5923, 0.6761, 0.5923, 0.6761, 0.5711, 0.6761, 0.1059, 0.6761, 0.127, 0.6761, 0.127, 0.6761, 0.1059, 0.6761, 0.2962, 0.6761, 0.3173, 0.6761, 0.3173, 0.6761, 0.2962, 0.6761, 0.4865, 0.6761, 0.5077, 0.6761, 0.5077, 0.6761, 0.4865, 0.6761, 0.02128, 0.6761, 0.04243, 0.6761, 0.04243, 0.6761, 0.02128, 0.6761, 0.2116, 0.6761, 0.2328, 0.6761, 0.2328, 0.6761, 0.2116, 0.6761, 0.4019, 0.6761, 0.4231, 0.6761, 0.4231, 0.6761, 0.4019, 0.6761, 0.5923, 0.6761, 0.6134, 0.6761, 0.6134, 0.6761, 0.5923, 0.6761, 0.127, 0.6761, 0.1482, 0.6761, 0.1482, 0.6761, 0.127, 0.6761, 0.3173, 0.6761, 0.3385, 0.6761, 0.3385, 0.6761, 0.3173, 0.6761, 0.5077, 0.6761, 0.5288, 0.6761, 0.5288, 0.6761, 0.5077, 0.6761, 0.04243, 0.6761, 0.06357, 0.6761, 0.06357, 0.6761, 0.04243, 0.6761, 0.2328, 0.6761, 0.2539, 0.6761, 0.2539, 0.6761, 0.2328, 0.6761, 0.4231, 0.6761, 0.4442, 0.6761, 0.4442, 0.6761, 0.4231, 0.6761, 0.6134, 0.6761, 0.6346, 0.6761, 0.6346, 0.6761, 0.6134, 0.6761, 0.1482, 0.6761, 0.1693, 0.6761, 0.1693, 0.6761, 0.1482, 0.6761, 0.3385, 0.6761, 0.3596, 0.6761, 0.3596, 0.6761, 0.3385, 0.6761, 0.5288, 0.6761, 0.55, 0.6761, 0.55, 0.6761, 0.5288, 0.8854, 0.3172, 0.9148, 0.305, 0.9413, 0.2873, 0.9638, 0.2648, 0.9815, 0.2383, 0.9937, 0.2089, 0.9999, 0.1777, 0.9999, 0.1458, 0.9937, 0.1146, 0.9815, 0.0852, 0.9638, 0.05873, 0.9413, 0.03622, 0.9148, 0.01853, 0.8854, 0.006344, 0.8542, 0.0001323, 0.8223, 0.0001323, 0.7911, 0.006344, 0.7617, 0.01853, 0.7352, 0.03622, 0.7127, 0.05873, 0.695, 0.0852, 0.6828, 0.1146, 0.6766, 0.1458, 0.6766, 0.1777, 0.6828, 0.2089, 0.695, 0.2383, 0.7127, 0.2648, 0.7352, 0.2873, 0.7617, 0.305, 0.7911, 0.3172, 0.8223, 0.3234, 0.8542, 0.3234, 0.6761, 0.2328, 0.6761, 0.2539, 0.6761, 0.2539, 0.6761, 0.2328, 0.6761, 0.5288, 0.6761, 0.55, 0.6761, 0.55, 0.6761, 0.5288, 0.6761, 0.2539, 0.6761, 0.275, 0.6761, 0.275, 0.6761, 0.2539, 0.6761, 0.55, 0.6761, 0.5711, 0.6761, 0.5711, 0.6761, 0.55, 0.6761, 0.275, 0.6761, 0.2962, 0.6761, 0.2962, 0.6761, 0.275, 0.6761, 0.0001323, 0.6761, 0.02128, 0.6761, 0.02128, 0.6761, 0.0001323, 0.6761, 0.5711, 0.6761, 0.5923, 0.6761, 0.5923, 0.6761, 0.5711, 0.6761, 0.2962, 0.6761, 0.3173, 0.6761, 0.3173, 0.6761, 0.2962, 0.6761, 0.02128, 0.6761, 0.04243, 0.6761, 0.04243, 0.6761, 0.02128, 0.6761, 0.5923, 0.6761, 0.6134, 0.6761, 0.6134, 0.6761, 0.5923, 0.6761, 0.3173, 0.6761, 0.3385, 0.6761, 0.3385, 0.6761, 0.3173, 0.6761, 0.04243, 0.6761, 0.06357, 0.6761, 0.06357, 0.6761, 0.04243, 0.6761, 0.6134, 0.6761, 0.6346, 0.6761, 0.6346, 0.6761, 0.6134, 0.6761, 0.3385, 0.6761, 0.3596, 0.6761, 0.3596, 0.6761, 0.3385, 0.6761, 0.06357, 0.6761, 0.08472, 0.6761, 0.08472, 0.6761, 0.06357, 0.6761, 0.6346, 0.6761, 0.6557, 0.6761, 0.6557, 0.6761, 0.6346, 0.6761, 0.3596, 0.6761, 0.3808, 0.6761, 0.3808, 0.6761, 0.3596, 0.6761, 0.08472, 0.6761, 0.1059, 0.6761, 0.1059, 0.6761, 0.08472, 0.6761, 0.6557, 0.6761, 0.6769, 0.6761, 0.6769, 0.6761, 0.6557, 0.6761, 0.3808, 0.6761, 0.4019, 0.6761, 0.4019, 0.6761, 0.3808, 0.6761, 0.1059, 0.6761, 0.127, 0.6761, 0.127, 0.6761, 0.1059, 0.6761, 0.4019, 0.6761, 0.4231, 0.6761, 0.4231, 0.6761, 0.4019, 0.6761, 0.127, 0.6761, 0.1482, 0.6761, 0.1482, 0.6761, 0.127, 0.6761, 0.4231, 0.6761, 0.4442, 0.6761, 0.4442, 0.6761, 0.4231, 0.6761, 0.1482, 0.6761, 0.1693, 0.6761, 0.1693, 0.6761, 0.1482, 0.6761, 0.4442, 0.6761, 0.4654, 0.6761, 0.4654, 0.6761, 0.4442, 0.6761, 0.1693, 0.6761, 0.1905, 0.6761, 0.1905, 0.6761, 0.1693, 0.6761, 0.4654, 0.6761, 0.4865, 0.6761, 0.4865, 0.6761, 0.4654, 0.6761, 0.1905, 0.6761, 0.2116, 0.6761, 0.2116, 0.6761, 0.1905, 0.6761, 0.4865, 0.6761, 0.5077, 0.6761, 0.5077, 0.6761, 0.4865, 0.6761, 0.2116, 0.6761, 0.2328, 0.6761, 0.2328, 0.6761, 0.2116, 0.6947, 0.593, 0.7124, 0.5665, 0.7399, 0.5891, 0.7261, 0.6098, 0.6826, 0.6224, 0.6947, 0.593, 0.7261, 0.6098, 0.7166, 0.6327, 0.6763, 0.6536, 0.6826, 0.6224, 0.7166, 0.6327, 0.7117, 0.6571, 0.6763, 0.6855, 0.6763, 0.6536, 0.7117, 0.6571, 0.7117, 0.682, 0.6826, 0.7167, 0.6763, 0.6855, 0.7117, 0.682, 0.7166, 0.7064, 0.6947, 0.7461, 0.6826, 0.7167, 0.7166, 0.7064, 0.7261, 0.7294, 0.7124, 0.7726, 0.6947, 0.7461, 0.7261, 0.7294, 0.7399, 0.7501, 0.7349, 0.7951, 0.7124, 0.7726, 0.7399, 0.7501, 0.7575, 0.7676, 0.7614, 0.8128, 0.7349, 0.7951, 0.7575, 0.7676, 0.7782, 0.7815, 0.7908, 0.825, 0.7614, 0.8128, 0.7782, 0.7815, 0.8011, 0.791, 0.8221, 0.8312, 0.7908, 0.825, 0.8011, 0.791, 0.8255, 0.7958, 0.8539, 0.8312, 0.8221, 0.8312, 0.8255, 0.7958, 0.8504, 0.7958, 0.8851, 0.825, 0.8539, 0.8312, 0.8504, 0.7958, 0.8748, 0.791, 0.9145, 0.8128, 0.8851, 0.825, 0.8748, 0.791, 0.8978, 0.7815, 0.941, 0.7951, 0.9145, 0.8128, 0.8978, 0.7815, 0.9185, 0.7676, 0.9635, 0.7726, 0.941, 0.7951, 0.9185, 0.7676, 0.936, 0.7501, 0.9812, 0.7461, 0.9635, 0.7726, 0.936, 0.7501, 0.9499, 0.7294, 0.9934, 0.7167, 0.9812, 0.7461, 0.9499, 0.7294, 0.9594, 0.7064, 0.9996, 0.6855, 0.9934, 0.7167, 0.9594, 0.7064, 0.9642, 0.682, 0.9996, 0.6536, 0.9996, 0.6855, 0.9642, 0.682, 0.9642, 0.6571, 0.9934, 0.6224, 0.9996, 0.6536, 0.9642, 0.6571, 0.9594, 0.6327, 0.9812, 0.593, 0.9934, 0.6224, 0.9594, 0.6327, 0.9499, 0.6098, 0.9635, 0.5665, 0.9812, 0.593, 0.9499, 0.6098, 0.936, 0.5891, 0.941, 0.544, 0.9635, 0.5665, 0.936, 0.5891, 0.9185, 0.5715, 0.9145, 0.5263, 0.941, 0.544, 0.9185, 0.5715, 0.8978, 0.5577, 0.8851, 0.5141, 0.9145, 0.5263, 0.8978, 0.5577, 0.8748, 0.5482, 0.8539, 0.5079, 0.8851, 0.5141, 0.8748, 0.5482, 0.8504, 0.5433, 0.8221, 0.5079, 0.8539, 0.5079, 0.8504, 0.5433, 0.8255, 0.5433, 0.7908, 0.5141, 0.8221, 0.5079, 0.8255, 0.5433, 0.8011, 0.5482, 0.7614, 0.5263, 0.7908, 0.5141, 0.8011, 0.5482, 0.7782, 0.5577, 0.7349, 0.544, 0.7614, 0.5263, 0.7782, 0.5577, 0.7575, 0.5715, 0.7124, 0.5665, 0.7349, 0.544, 0.7575, 0.5715, 0.7399, 0.5891, 0.6763, 0.02128, 0.6763, 0.0001323, 0.6763, 0.0001323, 0.6763, 0.02128])
me_cylinder_013.materials.append(mat_material_001)
me_cylinder_013.materials.append(mat_material)
me_cylinder_013.update()
me_cylinder_015 = bpy.data.meshes.new('Cylinder.015')
me_cylinder_015.from_pydata([(0.0, 1.0, -1.0), (0.0, 1.0, 0.9158), (0.1951, 0.9808, -1.0), (0.1951, 0.9808, 0.9158), (0.3827, 0.9239, -1.0), (0.3827, 0.9239, 0.9158), (0.5556, 0.8315, -1.0), (0.5556, 0.8315, 0.9158), (0.7071, 0.7071, -1.0), (0.7071, 0.7071, 0.9158), (0.8315, 0.5556, -1.0), (0.8315, 0.5556, 0.9158), (0.9239, 0.3827, -1.0), (0.9239, 0.3827, 0.9158), (0.9808, 0.1951, -1.0), (0.9808, 0.1951, 0.9158), (1.0, 0.0, -1.0), (1.0, 0.0, 0.9158), (0.9808, -0.1951, -1.0), (0.9808, -0.1951, 0.9158), (0.9239, -0.3827, -1.0), (0.9239, -0.3827, 0.9158), (0.8315, -0.5556, -1.0), (0.8315, -0.5556, 0.9158), (0.7071, -0.7071, -1.0), (0.7071, -0.7071, 0.9158), (0.5556, -0.8315, -1.0), (0.5556, -0.8315, 0.9158), (0.3827, -0.9239, -1.0), (0.3827, -0.9239, 0.9158), (0.1951, -0.9808, -1.0), (0.1951, -0.9808, 0.9158), (0.0, -1.0, -1.0), (0.0, -1.0, 0.9158), (-0.1951, -0.9808, -1.0), (-0.1951, -0.9808, 0.9158), (-0.3827, -0.9239, -1.0), (-0.3827, -0.9239, 0.9158), (-0.5556, -0.8315, -1.0), (-0.5556, -0.8315, 0.9158), (-0.7071, -0.7071, -1.0), (-0.7071, -0.7071, 0.9158), (-0.8315, -0.5556, -1.0), (-0.8315, -0.5556, 0.9158), (-0.9239, -0.3827, -1.0), (-0.9239, -0.3827, 0.9158), (-0.9808, -0.1951, -1.0), (-0.9808, -0.1951, 0.9158), (-1.0, 0.0, -1.0), (-1.0, 0.0, 0.9158), (-0.9808, 0.1951, -1.0), (-0.9808, 0.1951, 0.9158), (-0.9239, 0.3827, -1.0), (-0.9239, 0.3827, 0.9158), (-0.8315, 0.5556, -1.0), (-0.8315, 0.5556, 0.9158), (-0.7071, 0.7071, -1.0), (-0.7071, 0.7071, 0.9158), (-0.5556, 0.8315, -1.0), (-0.5556, 0.8315, 0.9158), (-0.3827, 0.9239, -1.0), (-0.3827, 0.9239, 0.9158), (-0.1951, 0.9808, -1.0), (-0.1951, 0.9808, 0.9158)], [], [(0, 1, 3, 2), (2, 3, 5, 4), (4, 5, 7, 6), (6, 7, 9, 8), (8, 9, 11, 10), (10, 11, 13, 12), (12, 13, 15, 14), (14, 15, 17, 16), (16, 17, 19, 18), (18, 19, 21, 20), (20, 21, 23, 22), (22, 23, 25, 24), (24, 25, 27, 26), (26, 27, 29, 28), (28, 29, 31, 30), (30, 31, 33, 32), (32, 33, 35, 34), (34, 35, 37, 36), (36, 37, 39, 38), (38, 39, 41, 40), (40, 41, 43, 42), (42, 43, 45, 44), (44, 45, 47, 46), (46, 47, 49, 48), (48, 49, 51, 50), (50, 51, 53, 52), (52, 53, 55, 54), (54, 55, 57, 56), (56, 57, 59, 58), (58, 59, 61, 60), (3, 1, 63, 61, 59, 57, 55, 53, 51, 49, 47, 45, 43, 41, 39, 37, 35, 33, 31, 29, 27, 25, 23, 21, 19, 17, 15, 13, 11, 9, 7, 5), (60, 61, 63, 62), (62, 63, 1, 0), (0, 2, 4, 6, 8, 10, 12, 14, 16, 18, 20, 22, 24, 26, 28, 30, 32, 34, 36, 38, 40, 42, 44, 46, 48, 50, 52, 54, 56, 58, 60, 62)])
_uv = me_cylinder_015.uv_layers.new(name='UVMap')
_uv.uv.foreach_set('vector', [0.6541, 0.000219, 0.9154, 0.000219, 0.9154, 0.01655, 0.6541, 0.01655, 0.6541, 0.01655, 0.9154, 0.01655, 0.9154, 0.03287, 0.6541, 0.03287, 0.6541, 0.03287, 0.9154, 0.03287, 0.9154, 0.0492, 0.6541, 0.0492, 0.6541, 0.0492, 0.9154, 0.0492, 0.9154, 0.06552, 0.6541, 0.06552, 0.6541, 0.06552, 0.9154, 0.06552, 0.9154, 0.08185, 0.6541, 0.08185, 0.6541, 0.08185, 0.9154, 0.08185, 0.9154, 0.09818, 0.6541, 0.09818, 0.6541, 0.09818, 0.9154, 0.09818, 0.9154, 0.1145, 0.6541, 0.1145, 0.6541, 0.1145, 0.9154, 0.1145, 0.9154, 0.1308, 0.6541, 0.1308, 0.6541, 0.1308, 0.9154, 0.1308, 0.9154, 0.1472, 0.6541, 0.1472, 0.6541, 0.1472, 0.9154, 0.1472, 0.9154, 0.1635, 0.6541, 0.1635, 0.6541, 0.1635, 0.9154, 0.1635, 0.9154, 0.1798, 0.6541, 0.1798, 0.6541, 0.1798, 0.9154, 0.1798, 0.9154, 0.1961, 0.6541, 0.1961, 0.6541, 0.1961, 0.9154, 0.1961, 0.9154, 0.2125, 0.6541, 0.2125, 0.6541, 0.2125, 0.9154, 0.2125, 0.9154, 0.2288, 0.6541, 0.2288, 0.6541, 0.2288, 0.9154, 0.2288, 0.9154, 0.2451, 0.6541, 0.2451, 0.6541, 0.2451, 0.9154, 0.2451, 0.9154, 0.2614, 0.6541, 0.2614, 0.6541, 0.2614, 0.9154, 0.2614, 0.9154, 0.2778, 0.6541, 0.2778, 0.6541, 0.2778, 0.9154, 0.2778, 0.9154, 0.2941, 0.6541, 0.2941, 0.6541, 0.2941, 0.9154, 0.2941, 0.9154, 0.3104, 0.6541, 0.3104, 0.6541, 0.3104, 0.9154, 0.3104, 0.9154, 0.3267, 0.6541, 0.3267, 0.6541, 0.3267, 0.9154, 0.3267, 0.9154, 0.3431, 0.6541, 0.3431, 0.6541, 0.3431, 0.9154, 0.3431, 0.9154, 0.3594, 0.6541, 0.3594, 0.6541, 0.3594, 0.9154, 0.3594, 0.9154, 0.3757, 0.6541, 0.3757, 0.6541, 0.3757, 0.9154, 0.3757, 0.9154, 0.392, 0.6541, 0.392, 0.6541, 0.392, 0.9154, 0.392, 0.9154, 0.4084, 0.6541, 0.4084, 0.6541, 0.4084, 0.9154, 0.4084, 0.9154, 0.4247, 0.6541, 0.4247, 0.6541, 0.4247, 0.9154, 0.4247, 0.9154, 0.441, 0.6541, 0.441, 0.6541, 0.441, 0.9154, 0.441, 0.9154, 0.4574, 0.6541, 0.4574, 0.6541, 0.4574, 0.9154, 0.4574, 0.9154, 0.4737, 0.6541, 0.4737, 0.6541, 0.4737, 0.9154, 0.4737, 0.9154, 0.49, 0.6541, 0.49, 0.1614, 0.7679, 0.1373, 0.7727, 0.1127, 0.7727, 0.0886, 0.7679, 0.06589, 0.7585, 0.04546, 0.7448, 0.02808, 0.7274, 0.01442, 0.707, 0.005014, 0.6843, 0.000219, 0.6602, 0.000219, 0.6356, 0.005014, 0.6115, 0.01442, 0.5888, 0.02808, 0.5683, 0.04546, 0.551, 0.06589, 0.5373, 0.0886, 0.5279, 0.1127, 0.5231, 0.1373, 0.5231, 0.1614, 0.5279, 0.1841, 0.5373, 0.2045, 0.551, 0.2219, 0.5683, 0.2356, 0.5888, 0.245, 0.6115, 0.2498, 0.6356, 0.2498, 0.6602, 0.245, 0.6843, 0.2356, 0.707, 0.2219, 0.7274, 0.2045, 0.7448, 0.1841, 0.7585, 0.6541, 0.49, 0.9154, 0.49, 0.9154, 0.5063, 0.6541, 0.5063, 0.6541, 0.5063, 0.9154, 0.5063, 0.9154, 0.5227, 0.6541, 0.5227, 0.755, 0.6115, 0.7502, 0.6356, 0.7502, 0.6602, 0.755, 0.6843, 0.7644, 0.707, 0.7781, 0.7274, 0.7955, 0.7448, 0.8159, 0.7585, 0.8386, 0.7679, 0.8627, 0.7727, 0.8873, 0.7727, 0.9114, 0.7679, 0.9341, 0.7585, 0.9545, 0.7448, 0.9719, 0.7274, 0.9856, 0.707, 0.995, 0.6843, 0.9998, 0.6602, 0.9998, 0.6356, 0.995, 0.6115, 0.9856, 0.5888, 0.9719, 0.5683, 0.9545, 0.551, 0.9341, 0.5373, 0.9114, 0.5279, 0.8873, 0.5231, 0.8627, 0.5231, 0.8386, 0.5279, 0.8159, 0.5373, 0.7955, 0.551, 0.7781, 0.5683, 0.7644, 0.5888])
me_cylinder_015.materials.append(mat_material_001)
me_cylinder_015.update()
me_cube_004 = bpy.data.meshes.new('Cube.004')
me_cube_004.from_pydata([(-1.0, 0.9097, 0.1969), (-1.0, 0.8301, 1.0), (-1.0, 1.0, 0.1969), (-1.0, 1.0, 1.0), (-0.6753, 0.9097, 0.1969), (-0.6753, 0.8301, 1.0), (-0.6753, 1.0, 0.1969), (-0.6753, 1.0, 1.0)], [], [(0, 1, 3, 2), (2, 3, 7, 6), (6, 7, 5, 4), (4, 5, 1, 0), (2, 6, 4, 0), (7, 3, 1, 5)])
_uv = me_cube_004.uv_layers.new(name='UVMap')
_uv.uv.foreach_set('vector', [0.1308, 0.000219, 0.2614, 0.000219, 0.2614, 0.1308, 0.1308, 0.1308, 0.1308, 0.1308, 0.2614, 0.1308, 0.2614, 0.2614, 0.1308, 0.2614, 0.1308, 0.2614, 0.2614, 0.2614, 0.2614, 0.392, 0.1308, 0.392, 0.1308, 0.392, 0.2614, 0.392, 0.2614, 0.5227, 0.1308, 0.5227, 0.000219, 0.2614, 0.1308, 0.2614, 0.1308, 0.392, 0.000219, 0.392, 0.2614, 0.2614, 0.392, 0.2614, 0.392, 0.392, 0.2614, 0.392])
me_cube_004.materials.append(mat_material_003)
me_cube_004.update()

# ---- objects
ob_gpencil_019 = bpy.data.objects.new('GPencil.019', None)
ob_gpencil_020 = bpy.data.objects.new('GPencil.020', None)
ob_gpencil_021 = bpy.data.objects.new('GPencil.021', None)
ob_gpencil_022 = bpy.data.objects.new('GPencil.022', None)
ob_gpencil_023 = bpy.data.objects.new('GPencil.023', None)
ob_gpencil_024 = bpy.data.objects.new('GPencil.024', None)
ob_gpencil_025 = bpy.data.objects.new('GPencil.025', None)
ob_gpencil_026 = bpy.data.objects.new('GPencil.026', None)
ob_gpencil_027 = bpy.data.objects.new('GPencil.027', None)
ob_gpencil_028 = bpy.data.objects.new('GPencil.028', None)
ob_gpencil_029 = bpy.data.objects.new('GPencil.029', None)
ob_gpencil_030 = bpy.data.objects.new('GPencil.030', None)
ob_gpencil_031 = bpy.data.objects.new('GPencil.031', None)
ob_gpencil_035 = bpy.data.objects.new('GPencil.035', None)
ob_cylinder_009 = bpy.data.objects.new('Cylinder.009', me_cylinder_014)
ob_cylinder_010 = bpy.data.objects.new('Cylinder.010', me_cylinder_013)
ob_cylinder_011 = bpy.data.objects.new('Cylinder.011', me_cylinder_015)
ob_gpencil_016 = bpy.data.objects.new('GPencil.016', None)
ob_gpencil_001 = bpy.data.objects.new('GPencil.001', None)
ob_gpencil_002 = bpy.data.objects.new('GPencil.002', None)
ob_gpencil_003 = bpy.data.objects.new('GPencil.003', None)
ob_cube_002 = bpy.data.objects.new('Cube.002', me_cube_004)

# ---- transforms, parenting, visibility, modifiers, constraints
ob_gpencil_019.location = (4.978, -2.706, -1.564)
ob_gpencil_019.rotation_euler = (-0.0, 3.121, -0.0)
ob_gpencil_019.scale = (1.279, 1.279, 1.279)
ob_gpencil_019.empty_image_offset = (0.0, 0.0)
ob_gpencil_019.color = (0.0, 0.0, 0.0, 1.0)
ob_gpencil_019.use_grease_pencil_lights = True
ob_gpencil_020.location = (4.867, -2.328, 0.4955)
ob_gpencil_020.rotation_euler = (-0.0, 3.121, -0.0)
ob_gpencil_020.empty_image_offset = (0.0, 0.0)
ob_gpencil_020.color = (0.0, 0.0, 0.0, 1.0)
ob_gpencil_020.use_grease_pencil_lights = True
ob_gpencil_021.location = (4.99, -2.768, 0.1791)
ob_gpencil_021.rotation_euler = (-0.0, 3.121, -0.0)
ob_gpencil_021.scale = (1.304, 1.304, 1.304)
ob_gpencil_021.empty_image_offset = (0.0, 0.0)
ob_gpencil_021.color = (0.0, 0.0, 0.0, 1.0)
ob_gpencil_021.use_grease_pencil_lights = True
ob_gpencil_022.location = (4.867, -2.328, 0.4899)
ob_gpencil_022.rotation_euler = (-0.0, 3.121, -0.0)
ob_gpencil_022.empty_image_offset = (0.0, 0.0)
ob_gpencil_022.use_grease_pencil_lights = True
ob_gpencil_023.location = (4.867, -2.328, 0.4899)
ob_gpencil_023.rotation_euler = (-0.0, 3.121, -0.0)
ob_gpencil_023.empty_image_offset = (0.0, 0.0)
ob_gpencil_023.color = (0.0, 0.0, 0.0, 1.0)
ob_gpencil_023.use_grease_pencil_lights = True
ob_gpencil_024.location = (4.867, -2.328, -0.5394)
ob_gpencil_024.rotation_euler = (-0.0, 3.121, -0.0)
ob_gpencil_024.empty_image_offset = (0.0, 0.0)
ob_gpencil_024.color = (0.0, 0.0, 0.0, 1.0)
ob_gpencil_024.use_grease_pencil_lights = True
ob_gpencil_025.location = (4.867, -2.328, 0.4899)
ob_gpencil_025.rotation_euler = (-0.0, 3.121, -0.0)
ob_gpencil_025.empty_image_offset = (0.0, 0.0)
ob_gpencil_025.use_grease_pencil_lights = True
ob_gpencil_026.location = (2.897, -2.328, 0.4899)
ob_gpencil_026.rotation_euler = (-0.0, 3.121, -0.0)
ob_gpencil_026.empty_image_offset = (0.0, 0.0)
ob_gpencil_026.color = (0.0, 0.0, 0.0, 1.0)
ob_gpencil_026.use_grease_pencil_lights = True
ob_gpencil_027.location = (2.897, -2.318, 1.272)
ob_gpencil_027.rotation_euler = (-0.0, 3.121, -0.0)
ob_gpencil_027.empty_image_offset = (0.0, 0.0)
ob_gpencil_027.color = (0.0, 0.0, 0.0, 1.0)
ob_gpencil_027.use_grease_pencil_lights = True
ob_gpencil_028.location = (2.897, -2.328, 0.4899)
ob_gpencil_028.rotation_euler = (-0.0, 3.121, -0.0)
ob_gpencil_028.empty_image_offset = (0.0, 0.0)
ob_gpencil_028.color = (0.0, 0.0, 0.0, 1.0)
ob_gpencil_028.use_grease_pencil_lights = True
ob_gpencil_029.location = (2.897, -2.328, 0.4899)
ob_gpencil_029.rotation_euler = (-0.0, 3.121, -0.0)
ob_gpencil_029.empty_image_offset = (0.0, 0.0)
ob_gpencil_029.color = (0.0, 0.0, 0.0, 1.0)
ob_gpencil_029.use_grease_pencil_lights = True
ob_gpencil_030.location = (6.017, -2.375, 1.723)
ob_gpencil_030.empty_image_offset = (0.0, 0.0)
ob_gpencil_030.color = (0.0, 0.0, 0.0, 1.0)
ob_gpencil_030.use_grease_pencil_lights = True
ob_gpencil_031.location = (6.017, -2.328, 1.723)
ob_gpencil_031.empty_image_offset = (0.0, 0.0)
ob_gpencil_031.color = (0.0, 0.0, 0.0, 1.0)
ob_gpencil_031.use_grease_pencil_lights = True
ob_gpencil_035.location = (6.227, -2.328, 1.723)
ob_gpencil_035.empty_image_offset = (0.0, 0.0)
ob_gpencil_035.color = (0.0, 0.0, 0.0, 1.0)
ob_gpencil_035.use_grease_pencil_lights = True
ob_cylinder_009.location = (4.454, -2.217, 1.125)
ob_cylinder_009.scale = (0.1429, 0.1429, 0.1429)
ob_cylinder_009.color = (0.03689, 0.03434, 0.03434, 1.0)
ob_cylinder_010.location = (4.449, -1.022, 1.779)
ob_cylinder_010.color = (0.5128, 0.5128, 0.5128, 1.0)
ob_cylinder_011.location = (4.448, -2.064, 1.137)
ob_cylinder_011.rotation_euler = (-1.548, -0.0, 0.0)
ob_cylinder_011.scale = (0.1192, 0.1192, 0.1192)
ob_cylinder_011.color = (0.03689, 0.03434, 0.03434, 1.0)
ob_gpencil_016.location = (4.978, -2.706, -1.789)
ob_gpencil_016.rotation_euler = (-0.0, 3.121, -0.0)
ob_gpencil_016.scale = (1.279, 1.279, 1.279)
ob_gpencil_016.empty_image_offset = (0.0, 0.0)
ob_gpencil_016.color = (0.0, 0.0, 0.0, 1.0)
ob_gpencil_016.use_grease_pencil_lights = True
ob_gpencil_001.location = (6.227, -2.328, 1.723)
ob_gpencil_001.empty_image_offset = (0.0, 0.0)
ob_gpencil_001.color = (0.0, 0.0, 0.0, 1.0)
ob_gpencil_001.use_grease_pencil_lights = True
ob_gpencil_002.location = (6.017, -2.328, 1.723)
ob_gpencil_002.empty_image_offset = (0.0, 0.0)
ob_gpencil_002.color = (0.0, 0.0, 0.0, 1.0)
ob_gpencil_002.use_grease_pencil_lights = True
ob_gpencil_003.location = (6.019, -2.328, 1.723)
ob_gpencil_003.empty_image_offset = (0.0, 0.0)
ob_gpencil_003.color = (0.0, 0.0, 0.0, 1.0)
ob_gpencil_003.use_grease_pencil_lights = True
ob_cube_002.location = (4.953, -2.79, 1.011)
ob_cube_002.rotation_euler = (0.1104, -0.0, 0.0)
ob_cube_002.scale = (0.595, 0.595, 0.595)
ob_cube_002.color = (0.03689, 0.03434, 0.03434, 1.0)

# ---- collection membership
col_collection_3.objects.link(ob_gpencil_019)
col_collection_3.objects.link(ob_gpencil_020)
col_collection_3.objects.link(ob_gpencil_021)
col_collection_3.objects.link(ob_gpencil_022)
col_collection_3.objects.link(ob_gpencil_023)
col_collection_3.objects.link(ob_gpencil_024)
col_collection_3.objects.link(ob_gpencil_025)
col_collection_3.objects.link(ob_gpencil_026)
col_collection_3.objects.link(ob_gpencil_027)
col_collection_3.objects.link(ob_gpencil_028)
col_collection_3.objects.link(ob_gpencil_029)
col_collection_3.objects.link(ob_gpencil_030)
col_collection_3.objects.link(ob_gpencil_031)
col_collection_3.objects.link(ob_gpencil_035)
col_collection_3.objects.link(ob_cylinder_009)
col_collection_3.objects.link(ob_cylinder_010)
col_collection_3.objects.link(ob_cylinder_011)
col_collection_3.objects.link(ob_gpencil_016)
col_collection_2.objects.link(ob_gpencil_001)
col_collection_2.objects.link(ob_gpencil_002)
col_collection_2.objects.link(ob_gpencil_003)
col_collection_2.objects.link(ob_cube_002)

# ---- scene / render settings (as saved in the file)
scene.frame_start = 1; scene.frame_end = 250; scene.frame_set(17)
scene.render.engine = 'BLENDER_EEVEE_NEXT'
bpy.context.view_layer.update()

# ---- added for rendering (the .blend has no active camera and no usable light): camera, sun
cam_auto = bpy.data.cameras.new('AutoCamera')
cam_auto.lens = 50.0
cam_auto.sensor_width = 36.0
cam_auto.clip_end = 1000.0
ob_auto_camera = bpy.data.objects.new('AutoCamera', cam_auto)
scene.collection.objects.link(ob_auto_camera)
ob_auto_camera.location = (8.11268, -5.54528, 4.81538)
ob_auto_camera.rotation_euler = (1.09748, -7.21219e-08, 0.694738)
scene.camera = ob_auto_camera
light_auto_sun = bpy.data.lights.new('AutoSun', 'SUN')
light_auto_sun.energy = 3.0
light_auto_sun.angle = 0.0523599
ob_auto_sun = bpy.data.objects.new('AutoSun', light_auto_sun)
scene.collection.objects.link(ob_auto_sun)
ob_auto_sun.rotation_euler = (0.872665, 0.174533, 0.523599)
bpy.context.view_layer.update()
